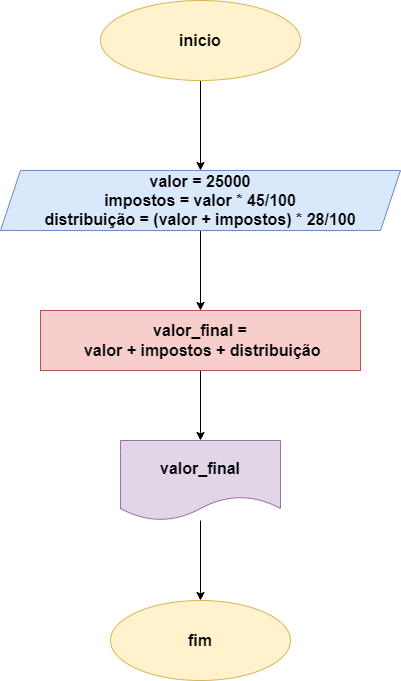

The diagram above was exported from draw.io. Its source (the exported page's mxGraphModel, read from the mxfile embedded in the PNG):
<mxGraphModel dx="826" dy="479" grid="1" gridSize="10" guides="1" tooltips="1" connect="1" arrows="1" fold="1" page="1" pageScale="1" pageWidth="827" pageHeight="1169" math="0" shadow="0">
  <root>
    <mxCell id="0" />
    <mxCell id="1" parent="0" />
    <mxCell id="srqA_JndA7BC90C7jJTt-3" value="" style="edgeStyle=orthogonalEdgeStyle;rounded=0;orthogonalLoop=1;jettySize=auto;html=1;" edge="1" parent="1" source="srqA_JndA7BC90C7jJTt-1" target="srqA_JndA7BC90C7jJTt-2">
      <mxGeometry relative="1" as="geometry" />
    </mxCell>
    <mxCell id="srqA_JndA7BC90C7jJTt-1" value="&lt;font size=&quot;3&quot;&gt;&lt;b&gt;inicio&lt;/b&gt;&lt;/font&gt;" style="ellipse;whiteSpace=wrap;html=1;fillColor=#fff2cc;strokeColor=#d6b656;" vertex="1" parent="1">
      <mxGeometry x="300" y="30" width="200" height="80" as="geometry" />
    </mxCell>
    <mxCell id="srqA_JndA7BC90C7jJTt-5" value="" style="edgeStyle=orthogonalEdgeStyle;rounded=0;orthogonalLoop=1;jettySize=auto;html=1;" edge="1" parent="1" source="srqA_JndA7BC90C7jJTt-2" target="srqA_JndA7BC90C7jJTt-4">
      <mxGeometry relative="1" as="geometry" />
    </mxCell>
    <mxCell id="srqA_JndA7BC90C7jJTt-2" value="&lt;font size=&quot;3&quot;&gt;&lt;b&gt;valor = 25000&lt;/b&gt;&lt;/font&gt;&lt;div&gt;&lt;font size=&quot;3&quot;&gt;&lt;b&gt;impostos = valor * 45/100&lt;/b&gt;&lt;/font&gt;&lt;/div&gt;&lt;div&gt;&lt;font size=&quot;3&quot;&gt;&lt;b&gt;distribuição = (valor + impostos) * 28/100&lt;/b&gt;&lt;/font&gt;&lt;/div&gt;" style="shape=parallelogram;perimeter=parallelogramPerimeter;whiteSpace=wrap;html=1;fixedSize=1;fillColor=#dae8fc;strokeColor=#6c8ebf;" vertex="1" parent="1">
      <mxGeometry x="200" y="200" width="400" height="60" as="geometry" />
    </mxCell>
    <mxCell id="srqA_JndA7BC90C7jJTt-7" value="" style="edgeStyle=orthogonalEdgeStyle;rounded=0;orthogonalLoop=1;jettySize=auto;html=1;" edge="1" parent="1" source="srqA_JndA7BC90C7jJTt-4" target="srqA_JndA7BC90C7jJTt-6">
      <mxGeometry relative="1" as="geometry" />
    </mxCell>
    <mxCell id="srqA_JndA7BC90C7jJTt-4" value="&lt;font size=&quot;3&quot;&gt;&lt;b&gt;valor_final =&lt;/b&gt;&lt;/font&gt;&lt;div&gt;&lt;font size=&quot;3&quot;&gt;&lt;b&gt;&amp;nbsp;valor + impostos + distribuição&lt;/b&gt;&lt;/font&gt;&lt;/div&gt;" style="whiteSpace=wrap;html=1;fillColor=#f8cecc;strokeColor=#b85450;" vertex="1" parent="1">
      <mxGeometry x="240" y="340" width="320" height="60" as="geometry" />
    </mxCell>
    <mxCell id="srqA_JndA7BC90C7jJTt-9" value="" style="edgeStyle=orthogonalEdgeStyle;rounded=0;orthogonalLoop=1;jettySize=auto;html=1;" edge="1" parent="1" source="srqA_JndA7BC90C7jJTt-6" target="srqA_JndA7BC90C7jJTt-8">
      <mxGeometry relative="1" as="geometry" />
    </mxCell>
    <mxCell id="srqA_JndA7BC90C7jJTt-6" value="&lt;font size=&quot;3&quot;&gt;&lt;b&gt;valor_final&lt;/b&gt;&lt;/font&gt;" style="shape=document;whiteSpace=wrap;html=1;boundedLbl=1;fillColor=#e1d5e7;strokeColor=#9673a6;" vertex="1" parent="1">
      <mxGeometry x="320" y="470" width="160" height="80" as="geometry" />
    </mxCell>
    <mxCell id="srqA_JndA7BC90C7jJTt-8" value="&lt;font size=&quot;3&quot;&gt;&lt;b&gt;fim&lt;/b&gt;&lt;/font&gt;" style="ellipse;whiteSpace=wrap;html=1;fillColor=#fff2cc;strokeColor=#d6b656;" vertex="1" parent="1">
      <mxGeometry x="310" y="630" width="180" height="80" as="geometry" />
    </mxCell>
  </root>
</mxGraphModel>